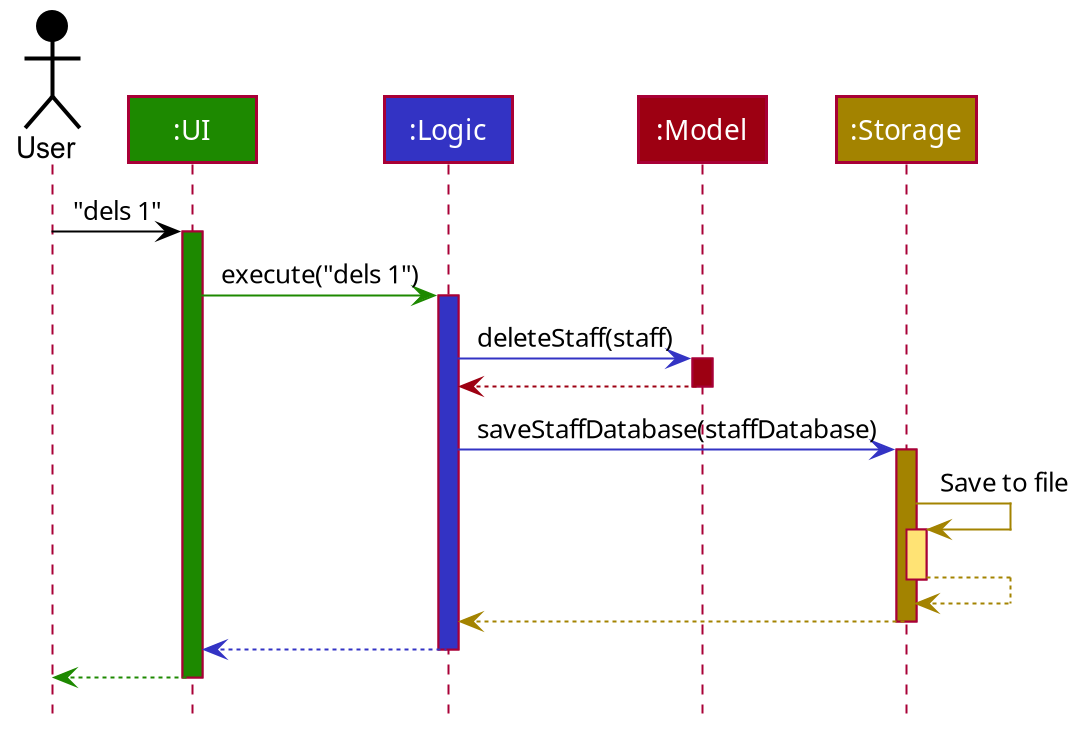

The diagram above was rendered by PlantUML. Its source (embedded in the PNG):
@startuml









skinparam BackgroundColor #FFFFFFF

skinparam Shadowing false

skinparam Class {
    FontColor #FFFFFF
    BorderThickness 1
    BorderColor #FFFFFF
    StereotypeFontColor #FFFFFF
    FontName Arial
}

skinparam Actor {
    BorderColor #000000
    Color #000000
    FontName Arial
}

skinparam Sequence {
    MessageAlign center
    BoxFontSize 15
    BoxPadding 0
    BoxFontColor #FFFFFF
    FontName Arial
}

skinparam Participant {
    FontColor #FFFFFFF
    Padding 20
}

skinparam MinClassWidth 50
skinparam ParticipantPadding 10
skinparam Shadowing false
skinparam DefaultTextAlignment center
skinparam packageStyle Rectangle

hide footbox
hide members
hide circle

Actor User as user #000000
Participant ":UI" as ui #1D8900
Participant ":Logic" as logic #3333C4
Participant ":Model" as model #9D0012
Participant ":Storage" as storage #A38300

user -[#000000]> ui : "dels 1"
activate ui #1D8900

ui -[#1D8900]> logic : execute("dels 1")
activate logic #3333C4

logic -[#3333C4]> model : deleteStaff(staff)
activate model #9D0012

model -[#9D0012]-> logic
deactivate model

logic -[#3333C4]> storage : saveStaffDatabase(staffDatabase)
activate storage #A38300

storage -[#A38300]> storage : Save to file
activate storage #FFE374
storage --[#A38300]> storage
deactivate storage

storage --[#A38300]> logic
deactivate storage

logic --[#3333C4]> ui
deactivate logic

ui--[#1D8900]> user
deactivate ui
@enduml